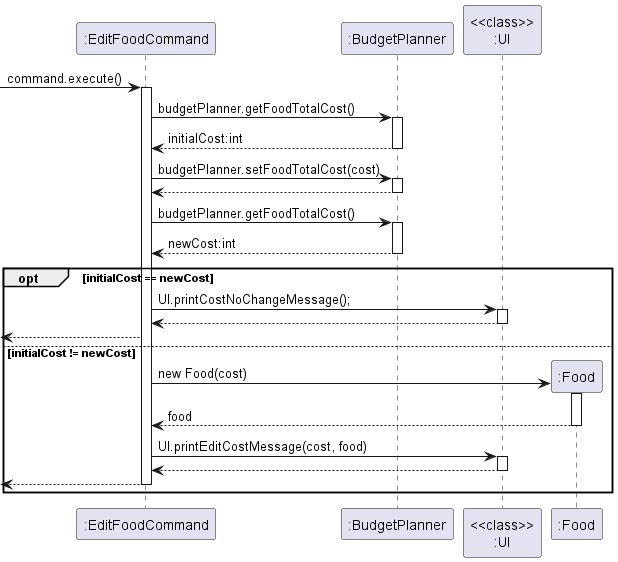

The diagram above was rendered by PlantUML. Its source (embedded in the PNG):
@startuml
'https://plantuml.com/sequence-diagram
-> ":EditFoodCommand" : command.execute()
activate ":EditFoodCommand"
":EditFoodCommand" -> ":BudgetPlanner" : budgetPlanner.getFoodTotalCost()
activate ":BudgetPlanner"
":EditFoodCommand" <-- ":BudgetPlanner" : initialCost:int
deactivate ":BudgetPlanner"
":EditFoodCommand" -> ":BudgetPlanner" : budgetPlanner.setFoodTotalCost(cost)
activate ":BudgetPlanner"
":EditFoodCommand" <-- ":BudgetPlanner"
deactivate ":BudgetPlanner"
":EditFoodCommand" -> ":BudgetPlanner" : budgetPlanner.getFoodTotalCost()
activate ":BudgetPlanner"
":EditFoodCommand" <-- ":BudgetPlanner" : newCost:int
deactivate ":BudgetPlanner"
opt initialCost == newCost
":EditFoodCommand" -> "<<class>>\n:UI" : UI.printCostNoChangeMessage();
activate "<<class>>\n:UI"
":EditFoodCommand" <-- "<<class>>\n:UI"
deactivate "<<class>>\n:UI"
<-- ":EditFoodCommand"
else initialCost != newCost
create ":Food"
":EditFoodCommand" -> ":Food" : new Food(cost)
activate ":Food"
":EditFoodCommand" <-- ":Food" : food
deactivate ":Food"
":EditFoodCommand" -> "<<class>>\n:UI" : UI.printEditCostMessage(cost, food)
activate "<<class>>\n:UI"
":EditFoodCommand" <-- "<<class>>\n:UI"
deactivate "<<class>>\n:UI"
<-- ":EditFoodCommand"
deactivate ":EditFoodCommand"
end
@enduml